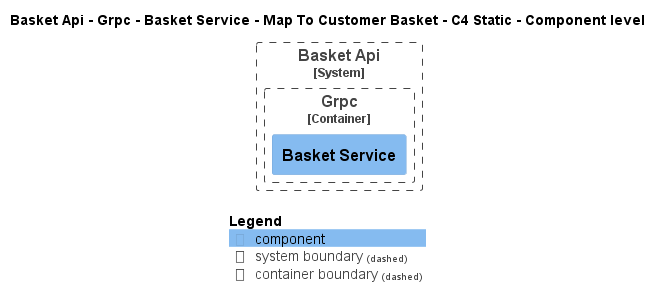

The diagram above was rendered by PlantUML. Its source (embedded in the PNG):
@startuml
!pragma layout smetana
!include ..\..\..\..\..\..\..\..\.c4s\C4_Component.puml

AddElementTag("state:new", $bgColor=green, $fontColor=#ffffff, $borderColor=green, $shadowing="False")
AddElementTag("state:changed", $bgColor=orange, $fontColor=#ffffff, $borderColor=orange, $shadowing="False")
AddElementTag("state:removed", $bgColor=red, $fontColor=#ffffff, $borderColor=red, $shadowing="False")

AddRelTag("state:new", $textColor=green, $lineColor=green)
AddRelTag("state:changed", $textColor=orange, $lineColor=orange)
AddRelTag("state:removed", $textColor=red, $lineColor=red)

SHOW_PERSON_PORTRAIT()
LAYOUT_TOP_DOWN()

skinparam linetype polyline

title Basket Api - Grpc - Basket Service - Map To Customer Basket - C4 Static - Component level


System_Boundary(dotnet.eShop.Architecture.SoftwareSystems.BasketApi, "Basket Api") {
    
Container_Boundary(dotnet.eShop.Architecture.SoftwareSystems.BasketApi.Containers.Grpc, "Grpc") {
    Component(dotnet.eShop.Architecture.SoftwareSystems.BasketApi.Containers.Grpc.Components.BasketService, "Basket Service", "", "")
}
}



SHOW_LEGEND()
@enduml